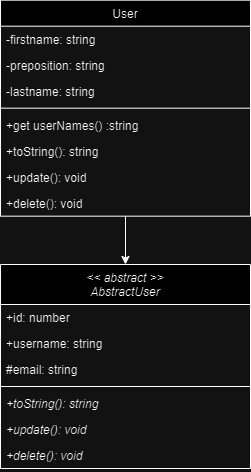

The diagram above was exported from draw.io. Its source (the exported page's mxGraphModel, read from the mxfile embedded in the PNG):
<mxGraphModel dx="932" dy="4364" grid="1" gridSize="10" guides="1" tooltips="1" connect="1" arrows="1" fold="1" page="1" pageScale="1" pageWidth="827" pageHeight="1169" math="0" shadow="0">
  <root>
    <mxCell id="0" />
    <mxCell id="1" parent="0" />
    <mxCell id="2" style="edgeStyle=orthogonalEdgeStyle;rounded=0;orthogonalLoop=1;jettySize=auto;html=1;" edge="1" source="3" target="12" parent="1">
      <mxGeometry relative="1" as="geometry">
        <Array as="points">
          <mxPoint x="685" y="-1918" />
          <mxPoint x="685" y="-1918" />
        </Array>
      </mxGeometry>
    </mxCell>
    <mxCell id="3" value="User" style="swimlane;fontStyle=0;align=center;verticalAlign=top;childLayout=stackLayout;horizontal=1;startSize=26;horizontalStack=0;resizeParent=1;resizeLast=0;collapsible=1;marginBottom=0;rounded=0;shadow=0;strokeWidth=1;" vertex="1" parent="1">
      <mxGeometry x="560" y="-2282.33" width="250" height="216" as="geometry">
        <mxRectangle x="550" y="140" width="160" height="26" as="alternateBounds" />
      </mxGeometry>
    </mxCell>
    <mxCell id="4" value="-firstname: string" style="text;align=left;verticalAlign=top;spacingLeft=4;spacingRight=4;overflow=hidden;rotatable=0;points=[[0,0.5],[1,0.5]];portConstraint=eastwest;rounded=0;shadow=0;html=0;" vertex="1" parent="3">
      <mxGeometry y="26" width="250" height="26" as="geometry" />
    </mxCell>
    <mxCell id="5" value="-preposition: string" style="text;align=left;verticalAlign=top;spacingLeft=4;spacingRight=4;overflow=hidden;rotatable=0;points=[[0,0.5],[1,0.5]];portConstraint=eastwest;rounded=0;shadow=0;html=0;" vertex="1" parent="3">
      <mxGeometry y="52" width="250" height="26" as="geometry" />
    </mxCell>
    <mxCell id="6" value="-lastname: string" style="text;align=left;verticalAlign=top;spacingLeft=4;spacingRight=4;overflow=hidden;rotatable=0;points=[[0,0.5],[1,0.5]];portConstraint=eastwest;rounded=0;shadow=0;html=0;" vertex="1" parent="3">
      <mxGeometry y="78" width="250" height="26" as="geometry" />
    </mxCell>
    <mxCell id="7" value="" style="line;html=1;strokeWidth=1;align=left;verticalAlign=middle;spacingTop=-1;spacingLeft=3;spacingRight=3;rotatable=0;labelPosition=right;points=[];portConstraint=eastwest;" vertex="1" parent="3">
      <mxGeometry y="104" width="250" height="8" as="geometry" />
    </mxCell>
    <mxCell id="8" value="+get userNames() :string" style="text;align=left;verticalAlign=top;spacingLeft=4;spacingRight=4;overflow=hidden;rotatable=0;points=[[0,0.5],[1,0.5]];portConstraint=eastwest;rounded=0;shadow=0;html=0;" vertex="1" parent="3">
      <mxGeometry y="112" width="250" height="26" as="geometry" />
    </mxCell>
    <mxCell id="9" value="+toString(): string" style="text;align=left;verticalAlign=top;spacingLeft=4;spacingRight=4;overflow=hidden;rotatable=0;points=[[0,0.5],[1,0.5]];portConstraint=eastwest;rounded=0;shadow=0;html=0;" vertex="1" parent="3">
      <mxGeometry y="138" width="250" height="26" as="geometry" />
    </mxCell>
    <mxCell id="10" value="+update(): void" style="text;align=left;verticalAlign=top;spacingLeft=4;spacingRight=4;overflow=hidden;rotatable=0;points=[[0,0.5],[1,0.5]];portConstraint=eastwest;rounded=0;shadow=0;html=0;" vertex="1" parent="3">
      <mxGeometry y="164" width="250" height="26" as="geometry" />
    </mxCell>
    <mxCell id="11" value="+delete(): void" style="text;align=left;verticalAlign=top;spacingLeft=4;spacingRight=4;overflow=hidden;rotatable=0;points=[[0,0.5],[1,0.5]];portConstraint=eastwest;rounded=0;shadow=0;html=0;" vertex="1" parent="3">
      <mxGeometry y="190" width="250" height="26" as="geometry" />
    </mxCell>
    <mxCell id="12" value="&lt;&lt; abstract &gt;&gt;&#10;AbstractUser" style="swimlane;fontStyle=2;align=center;verticalAlign=top;childLayout=stackLayout;horizontal=1;startSize=40;horizontalStack=0;resizeParent=1;resizeLast=0;collapsible=1;marginBottom=0;rounded=0;shadow=0;strokeWidth=1;" vertex="1" parent="1">
      <mxGeometry x="560" y="-2018" width="250" height="204" as="geometry">
        <mxRectangle x="550" y="140" width="160" height="26" as="alternateBounds" />
      </mxGeometry>
    </mxCell>
    <mxCell id="13" value="+id: number" style="text;align=left;verticalAlign=top;spacingLeft=4;spacingRight=4;overflow=hidden;rotatable=0;points=[[0,0.5],[1,0.5]];portConstraint=eastwest;" vertex="1" parent="12">
      <mxGeometry y="40" width="250" height="26" as="geometry" />
    </mxCell>
    <mxCell id="14" value="+username: string" style="text;align=left;verticalAlign=top;spacingLeft=4;spacingRight=4;overflow=hidden;rotatable=0;points=[[0,0.5],[1,0.5]];portConstraint=eastwest;" vertex="1" parent="12">
      <mxGeometry y="66" width="250" height="26" as="geometry" />
    </mxCell>
    <mxCell id="15" value="#email: string" style="text;align=left;verticalAlign=top;spacingLeft=4;spacingRight=4;overflow=hidden;rotatable=0;points=[[0,0.5],[1,0.5]];portConstraint=eastwest;" vertex="1" parent="12">
      <mxGeometry y="92" width="250" height="26" as="geometry" />
    </mxCell>
    <mxCell id="16" value="" style="line;html=1;strokeWidth=1;align=left;verticalAlign=middle;spacingTop=-1;spacingLeft=3;spacingRight=3;rotatable=0;labelPosition=right;points=[];portConstraint=eastwest;" vertex="1" parent="12">
      <mxGeometry y="118" width="250" height="8" as="geometry" />
    </mxCell>
    <mxCell id="17" value="+toString(): string" style="text;align=left;verticalAlign=top;spacingLeft=4;spacingRight=4;overflow=hidden;rotatable=0;points=[[0,0.5],[1,0.5]];portConstraint=eastwest;rounded=0;shadow=0;html=0;fontStyle=2" vertex="1" parent="12">
      <mxGeometry y="126" width="250" height="26" as="geometry" />
    </mxCell>
    <mxCell id="18" value="+update(): void" style="text;align=left;verticalAlign=top;spacingLeft=4;spacingRight=4;overflow=hidden;rotatable=0;points=[[0,0.5],[1,0.5]];portConstraint=eastwest;rounded=0;shadow=0;html=0;fontStyle=2" vertex="1" parent="12">
      <mxGeometry y="152" width="250" height="26" as="geometry" />
    </mxCell>
    <mxCell id="19" value="+delete(): void" style="text;align=left;verticalAlign=top;spacingLeft=4;spacingRight=4;overflow=hidden;rotatable=0;points=[[0,0.5],[1,0.5]];portConstraint=eastwest;rounded=0;shadow=0;html=0;fontStyle=2" vertex="1" parent="12">
      <mxGeometry y="178" width="250" height="26" as="geometry" />
    </mxCell>
  </root>
</mxGraphModel>